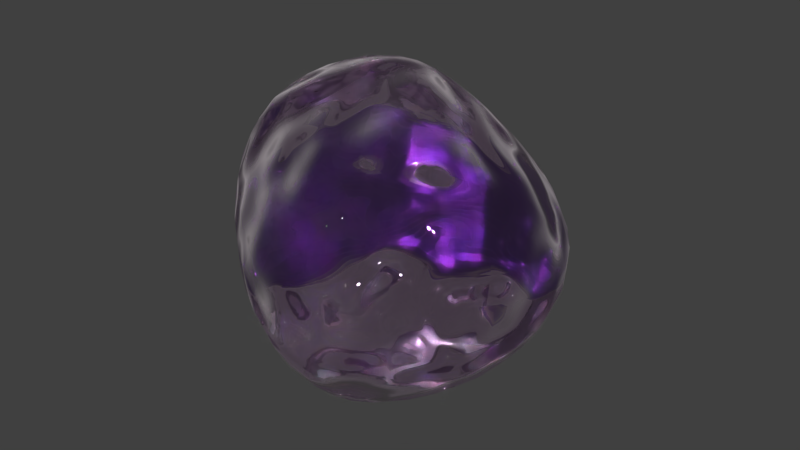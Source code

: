 # Source: leukocit1.blend  (saved by Blender 2.77.0; exported with 4.5.12 LTS)
import bpy
from mathutils import Matrix  # noqa: F401  (used for matrix-valued properties, if any)

bpy.ops.wm.read_factory_settings(use_empty=True)
scene = bpy.context.scene
scene.name = 'Scene'

# ---- collections
col_collection_1 = bpy.data.collections.new('Collection 1'); scene.collection.children.link(col_collection_1)

# ---- materials (node trees are filled in below, after node groups)
mat_trans_000 = bpy.data.materials.new('trans.000')
mat_trans_000.alpha_threshold = 0.0
mat_trans_000.diffuse_color = (0.6517, 0.5854, 0.9699, 1.0)
mat_trans_000.specular_color = (0.7991, 0.0, 0.0)
mat_trans_000.roughness = 0.5
mat_trans_000.specular_intensity = 0.1111
mat_trans_000.line_color = (0.0, 0.0, 0.0, 1.0)
mat_violeta_001 = bpy.data.materials.new('Violeta.001')
mat_violeta_001.alpha_threshold = 0.0
mat_violeta_001.diffuse_color = (0.2195, 0.0331, 0.5333, 1.0)
mat_violeta_001.specular_color = (0.7991, 0.0, 0.0)
mat_violeta_001.roughness = 0.5
mat_violeta_001.specular_intensity = 0.1111
mat_violeta_001.line_color = (0.0, 0.0, 0.0, 1.0)

# ---- material node trees
mat_trans_000.use_nodes = True; mat_trans_000.node_tree.nodes.clear()
_N = mat_trans_000.node_tree.nodes; _L = mat_trans_000.node_tree.links
n0 = _N.new('ShaderNodeOutputMaterial'); n0.name = 'Material Output'; n0.location = (481, 324)
n0.width = 120
n1 = _N.new('ShaderNodeBsdfDiffuse'); n1.name = 'Diffuse BSDF.001'; n1.location = (9, 443)
n1.inputs[0].default_value = (0.8131, 0.7376, 0.7852, 1.0)
n2 = _N.new('ShaderNodeFresnel'); n2.name = 'Fresnel'; n2.location = (-214, 338)
n2.width = 150
n2.inputs[0].default_value = 1.2
n3 = _N.new('ShaderNodeTexNoise'); n3.name = 'Noise Texture'; n3.location = (191, 225)
n3.width = 150
n3.inputs[2].default_value = 3.4
n3.inputs[3].default_value = 0.9799
n4 = _N.new('ShaderNodeTexCoord'); n4.name = 'Texture Coordinate'; n4.location = (-223, 214)
n4.width = 150
n5 = _N.new('ShaderNodeBsdfDiffuse'); n5.name = 'Diffuse BSDF'; n5.location = (208, 470)
n5.inputs[0].default_value = (0.2195, 0.0325, 0.5333, 1.0)
n6 = _N.new('ShaderNodeMixShader'); n6.name = 'Mix Shader'; n6.location = (295, 347)
n6.width = 150
n7 = _N.new('ShaderNodeBsdfGlass'); n7.name = 'Glass BSDF'; n7.location = (0, 263)
n7.distribution = 'BECKMANN'
n7.inputs[0].default_value = (0.9806, 0.8192, 1.0, 1.0)
n7.inputs[2].default_value = 1.536
n8 = _N.new('ShaderNodeDisplacement'); n8.name = 'Displacement'; n8.location = (0, 0)
n8.inputs[1].default_value = 0.0
n8.inputs[2].default_value = 0.1
_L.new(n6.outputs[0], n0.inputs[0])
_L.new(n2.outputs[0], n6.inputs[0])
_L.new(n1.outputs[0], n6.inputs[2])
_L.new(n7.outputs[0], n6.inputs[1])
_L.new(n4.outputs[4], n3.inputs[0])
_L.new(n3.outputs[1], n8.inputs[0])
_L.new(n8.outputs[0], n0.inputs[2])
n0.is_active_output = True
mat_violeta_001.use_nodes = True; mat_violeta_001.node_tree.nodes.clear()
_N = mat_violeta_001.node_tree.nodes; _L = mat_violeta_001.node_tree.links
n0 = _N.new('ShaderNodeOutputMaterial'); n0.name = 'Material Output'; n0.location = (481, 324)
n0.width = 120
n1 = _N.new('ShaderNodeBsdfDiffuse'); n1.name = 'Diffuse BSDF'; n1.location = (10, 300)
n1.inputs[0].default_value = (0.2195, 0.0325, 0.5333, 1.0)
n2 = _N.new('ShaderNodeBsdfDiffuse'); n2.name = 'Diffuse BSDF.001'; n2.location = (9, 443)
n2.inputs[0].default_value = (0.8131, 0.7376, 0.7852, 1.0)
n3 = _N.new('ShaderNodeFresnel'); n3.name = 'Fresnel'; n3.location = (-214, 338)
n3.width = 150
n3.inputs[0].default_value = 1.2
n4 = _N.new('ShaderNodeMixShader'); n4.name = 'Mix Shader'; n4.location = (275, 356)
n4.width = 150
n5 = _N.new('ShaderNodeTexNoise'); n5.name = 'Noise Texture'; n5.location = (191, 225)
n5.width = 150
n5.inputs[2].default_value = 3.4
n5.inputs[3].default_value = 0.9799
n6 = _N.new('ShaderNodeTexCoord'); n6.name = 'Texture Coordinate'; n6.location = (-223, 214)
n6.width = 150
n7 = _N.new('ShaderNodeDisplacement'); n7.name = 'Displacement'; n7.location = (0, 0)
n7.inputs[1].default_value = 0.0
n7.inputs[2].default_value = 0.1
_L.new(n1.outputs[0], n4.inputs[1])
_L.new(n4.outputs[0], n0.inputs[0])
_L.new(n3.outputs[0], n4.inputs[0])
_L.new(n2.outputs[0], n4.inputs[2])
_L.new(n6.outputs[4], n5.inputs[0])
_L.new(n5.outputs[1], n7.inputs[0])
_L.new(n7.outputs[0], n0.inputs[2])
n0.is_active_output = True

# ---- world
world_world = bpy.data.worlds.new('World'); scene.world = world_world
world_world.color = (0.05088, 0.05088, 0.05088)
world_world.use_sun_shadow = False
world_world.sun_shadow_jitter_overblur = 0.0
world_world.cycles.sampling_method = 'MANUAL'

# ---- meshes
me_monocyto_000 = bpy.data.meshes.new('Monocyto.000')
me_monocyto_000.from_pydata([(0.1066, -0.03222, 0.2487), (0.1402, -0.07236, 0.1435), (0.06971, -0.09412, 0.0381), (0.006317, -0.05325, -0.002576), (0.06913, -0.05697, 0.2707), (0.04617, -0.1582, 0.1827), (0.0005545, -0.1621, 0.08307), (-0.02381, -0.06618, 0.01144), (0.02663, -0.04913, 0.2776), (-0.03664, -0.1076, 0.2238), (-0.09531, -0.1219, 0.1301), (-0.08478, -0.02739, 0.03078), (0.05755, -0.009961, 0.2782), (0.002297, -0.02639, 0.298), (-0.1482, -0.03394, 0.2622), (-0.1653, -0.03298, 0.1641), (-0.1183, 0.006922, 0.04501), (0.01081, 0.01713, 0.3096), (-0.1035, 0.08444, 0.2738), (-0.1136, 0.0644, 0.1863), (-0.1157, 0.04312, 0.05317), (0.03476, 0.04163, 0.273), (0.001915, 0.1497, 0.227), (-0.05553, 0.1515, 0.1099), (-0.07961, 0.06436, 0.04141), (0.07589, 0.03151, 0.236), (0.1118, 0.162, 0.1481), (0.02804, 0.1693, 0.01918), (-0.03298, 0.05173, 0.01564), (-0.05771, -0.003773, 0.02239), (0.1109, -0.0004518, 0.2216), (0.1784, 0.04184, 0.1381), (0.1205, 0.03742, 0.01538), (0.005593, -0.003612, -6.024e-05), (-0.06449, -0.1084, 0.1239), (0.1012, 0.1051, 0.108), (-0.06632, -0.1152, 0.151), (0.1259, 0.08265, 0.1336), (-0.09308, -0.0972, 0.1557), (0.1118, 0.1214, 0.1565), (-0.1029, -0.07885, 0.1437), (0.0851, 0.1295, 0.1213), (-0.09443, -0.061, 0.1299), (0.0645, 0.1092, 0.09226), (-0.07125, -0.06438, 0.1219), (0.05891, 0.07595, 0.09377), (-0.04207, -0.08949, 0.1081), (0.08244, 0.06241, 0.09707), (-0.03061, -0.1011, 0.111), (0.1035, 0.05314, 0.1081), (-0.03773, -0.1228, 0.1268), (0.1245, 0.06563, 0.1117), (-0.00836, -0.006227, 0.2323), (-0.03829, 0.01618, 0.2301), (-0.05428, 0.03165, 0.2079), (-0.05164, 0.03479, 0.1766), (-0.03204, 0.02383, 0.1514), (-0.004101, 0.002837, 0.1515), (0.01914, -0.01883, 0.1823), (0.01689, -0.02111, 0.2172)], [], [(6, 2, 1, 5), (7, 3, 2, 6), (5, 1, 0, 4), (29, 3, 7), (16, 11, 10, 15), (15, 10, 9, 14), (12, 8, 4), (12, 17, 13), (18, 14, 13, 17), (20, 16, 15, 19), (19, 15, 14, 18), (29, 7, 11), (12, 21, 17), (22, 18, 17, 21), (24, 20, 19, 23), (23, 19, 18, 22), (29, 11, 16), (12, 25, 21), (26, 22, 21, 25), (28, 24, 23, 27), (27, 23, 22, 26), (29, 16, 20), (12, 30, 25), (31, 26, 25, 30), (33, 28, 27, 32), (32, 27, 26, 31), (29, 20, 24), (29, 33, 3), (29, 24, 28), (12, 0, 30), (29, 28, 33), (2, 3, 33, 32), (12, 4, 0), (11, 7, 6, 10), (14, 9, 8, 13), (8, 12, 13), (1, 2, 32, 31), (10, 6, 5, 9), (0, 1, 31, 30), (9, 5, 4, 8), (53, 38, 36, 52), (37, 39, 53, 52), (40, 34, 38), (54, 40, 38, 53), (39, 41, 54, 53), (42, 34, 40), (55, 42, 40, 54), (41, 43, 55, 54), (44, 34, 42), (56, 44, 42, 55), (43, 45, 56, 55), (46, 34, 44), (57, 46, 44, 56), (45, 47, 57, 56), (48, 34, 46), (58, 48, 46, 57), (47, 49, 58, 57), (50, 34, 48), (59, 50, 48, 58), (49, 51, 59, 58), (37, 35, 39), (52, 36, 50, 59), (51, 37, 52, 59), (41, 35, 43), (43, 35, 45), (45, 35, 47), (51, 35, 37), (47, 35, 49), (49, 35, 51), (38, 34, 36), (36, 34, 50), (39, 35, 41)])
me_monocyto_000.polygons.foreach_set('use_smooth', [1, 1, 1, 1, 1, 1, 1, 1, 1, 1, 1, 1, 1, 1, 1, 1, 1, 1, 1, 1, 1, 1, 1, 1, 1, 1, 1, 1, 1, 1, 1, 1, 1, 1, 1, 1, 1, 1, 1, 1, 0, 0, 0, 0, 0, 0, 0, 0, 0, 0, 0, 0, 0, 0, 0, 0, 0, 0, 0, 0, 0, 0, 0, 0, 0, 0, 0, 0, 0, 0, 0, 0])
me_monocyto_000.polygons.foreach_set('material_index', [0, 0, 0, 0, 0, 0, 0, 0, 0, 0, 0, 0, 0, 0, 0, 0, 0, 0, 0, 0, 0, 0, 0, 0, 0, 0, 0, 0, 0, 0, 0, 0, 0, 0, 0, 0, 0, 0, 0, 0, 1, 1, 1, 1, 1, 1, 1, 1, 1, 1, 1, 1, 1, 1, 1, 1, 1, 1, 1, 1, 1, 1, 1, 1, 1, 1, 1, 1, 1, 1, 1, 1])
_ca = me_monocyto_000.color_attributes.new('Col', 'BYTE_COLOR', 'CORNER')
_ca.data.foreach_set('color', [1.0, 1.0, 1.0, 1.0, 1.0, 1.0, 1.0, 1.0, 1.0, 1.0, 1.0, 1.0, 1.0, 1.0, 1.0, 1.0, 1.0, 1.0, 1.0, 1.0, 1.0, 1.0, 1.0, 1.0, 1.0, 1.0, 1.0, 1.0, 1.0, 1.0, 1.0, 1.0, 1.0, 1.0, 1.0, 1.0, 1.0, 1.0, 1.0, 1.0, 1.0, 1.0, 1.0, 1.0, 1.0, 1.0, 1.0, 1.0, 1.0, 1.0, 1.0, 1.0, 1.0, 1.0, 1.0, 1.0, 1.0, 1.0, 1.0, 1.0, 1.0, 1.0, 1.0, 1.0, 1.0, 1.0, 1.0, 1.0, 1.0, 1.0, 1.0, 1.0, 1.0, 1.0, 1.0, 1.0, 1.0, 1.0, 1.0, 1.0, 1.0, 1.0, 1.0, 1.0, 1.0, 1.0, 1.0, 1.0, 1.0, 1.0, 1.0, 1.0, 1.0, 1.0, 1.0, 1.0, 1.0, 1.0, 1.0, 1.0, 1.0, 1.0, 1.0, 1.0, 1.0, 1.0, 1.0, 1.0, 1.0, 1.0, 1.0, 1.0, 1.0, 1.0, 1.0, 1.0, 1.0, 1.0, 1.0, 1.0, 1.0, 1.0, 1.0, 1.0, 1.0, 1.0, 1.0, 1.0, 1.0, 1.0, 1.0, 1.0, 1.0, 1.0, 1.0, 1.0, 1.0, 1.0, 1.0, 1.0, 1.0, 1.0, 1.0, 1.0, 1.0, 1.0, 1.0, 1.0, 1.0, 1.0, 1.0, 1.0, 1.0, 1.0, 1.0, 1.0, 1.0, 1.0, 1.0, 1.0, 1.0, 1.0, 1.0, 1.0, 1.0, 1.0, 1.0, 1.0, 1.0, 1.0, 1.0, 1.0, 1.0, 1.0, 1.0, 1.0, 1.0, 1.0, 1.0, 1.0, 1.0, 1.0, 1.0, 1.0, 1.0, 1.0, 1.0, 1.0, 1.0, 1.0, 1.0, 1.0, 1.0, 1.0, 1.0, 1.0, 1.0, 1.0, 1.0, 1.0, 1.0, 1.0, 1.0, 1.0, 1.0, 1.0, 1.0, 1.0, 1.0, 1.0, 1.0, 1.0, 1.0, 1.0, 1.0, 1.0, 1.0, 1.0, 1.0, 1.0, 1.0, 1.0, 1.0, 1.0, 1.0, 1.0, 1.0, 1.0, 1.0, 1.0, 1.0, 1.0, 1.0, 1.0, 1.0, 1.0, 1.0, 1.0, 1.0, 1.0, 1.0, 1.0, 1.0, 1.0, 1.0, 1.0, 1.0, 1.0, 1.0, 1.0, 1.0, 1.0, 1.0, 1.0, 1.0, 1.0, 1.0, 1.0, 1.0, 1.0, 1.0, 1.0, 1.0, 1.0, 1.0, 1.0, 1.0, 1.0, 1.0, 1.0, 1.0, 1.0, 1.0, 1.0, 1.0, 1.0, 1.0, 1.0, 1.0, 1.0, 1.0, 1.0, 1.0, 1.0, 1.0, 1.0, 1.0, 1.0, 1.0, 1.0, 1.0, 1.0, 1.0, 1.0, 1.0, 1.0, 1.0, 1.0, 1.0, 1.0, 1.0, 1.0, 1.0, 1.0, 1.0, 1.0, 1.0, 1.0, 1.0, 1.0, 1.0, 1.0, 1.0, 1.0, 1.0, 1.0, 1.0, 1.0, 1.0, 1.0, 1.0, 1.0, 1.0, 1.0, 1.0, 1.0, 1.0, 1.0, 1.0, 1.0, 1.0, 1.0, 1.0, 1.0, 1.0, 1.0, 1.0, 1.0, 1.0, 1.0, 1.0, 1.0, 1.0, 1.0, 1.0, 1.0, 1.0, 1.0, 1.0, 1.0, 1.0, 1.0, 1.0, 1.0, 1.0, 1.0, 1.0, 1.0, 1.0, 1.0, 1.0, 1.0, 1.0, 1.0, 1.0, 1.0, 1.0, 1.0, 1.0, 1.0, 1.0, 1.0, 1.0, 1.0, 1.0, 1.0, 1.0, 1.0, 1.0, 1.0, 1.0, 1.0, 1.0, 1.0, 1.0, 1.0, 1.0, 1.0, 1.0, 1.0, 1.0, 1.0, 1.0, 1.0, 1.0, 1.0, 1.0, 1.0, 1.0, 1.0, 1.0, 1.0, 1.0, 1.0, 1.0, 1.0, 1.0, 1.0, 1.0, 1.0, 1.0, 1.0, 1.0, 1.0, 1.0, 1.0, 1.0, 1.0, 1.0, 1.0, 1.0, 1.0, 1.0, 1.0, 1.0, 1.0, 1.0, 1.0, 1.0, 1.0, 1.0, 1.0, 1.0, 1.0, 1.0, 1.0, 1.0, 1.0, 1.0, 1.0, 1.0, 1.0, 1.0, 1.0, 1.0, 1.0, 1.0, 1.0, 1.0, 1.0, 1.0, 1.0, 1.0, 1.0, 1.0, 1.0, 1.0, 1.0, 1.0, 1.0, 1.0, 1.0, 1.0, 1.0, 1.0, 1.0, 1.0, 1.0, 1.0, 1.0, 1.0, 1.0, 1.0, 1.0, 1.0, 1.0, 1.0, 1.0, 1.0, 1.0, 1.0, 1.0, 1.0, 1.0, 1.0, 1.0, 1.0, 1.0, 1.0, 1.0, 1.0, 1.0, 1.0, 1.0, 1.0, 1.0, 1.0, 1.0, 1.0, 1.0, 1.0, 1.0, 1.0, 1.0, 1.0, 1.0, 1.0, 1.0, 1.0, 1.0, 1.0, 1.0, 1.0, 1.0, 1.0, 1.0, 1.0, 1.0, 1.0, 1.0, 1.0, 1.0, 1.0, 1.0, 1.0, 1.0, 1.0, 1.0, 1.0, 1.0, 1.0, 1.0, 1.0, 1.0, 1.0, 1.0, 1.0, 1.0, 1.0, 1.0, 1.0, 1.0, 1.0, 1.0, 1.0, 1.0, 1.0, 1.0, 1.0, 1.0, 1.0, 1.0, 1.0, 1.0, 1.0, 1.0, 1.0, 1.0, 1.0, 1.0, 1.0, 1.0, 1.0, 1.0, 1.0, 1.0, 1.0, 1.0, 1.0, 1.0, 1.0, 1.0, 1.0, 1.0, 1.0, 1.0, 0.9911, 0.9911, 0.9911, 0.9961, 1.0, 1.0, 1.0, 1.0, 1.0, 1.0, 1.0, 1.0, 0.9911, 0.9911, 0.9911, 0.9961, 1.0, 1.0, 1.0, 1.0, 1.0, 1.0, 1.0, 1.0, 0.9911, 0.9911, 0.9911, 0.9961, 0.9911, 0.9911, 0.9911, 0.9961, 1.0, 1.0, 1.0, 1.0, 1.0, 1.0, 1.0, 1.0, 1.0, 1.0, 1.0, 1.0, 0.9911, 0.9911, 0.9911, 0.9961, 1.0, 1.0, 1.0, 1.0, 1.0, 1.0, 1.0, 1.0, 0.9911, 0.9911, 0.9911, 0.9961, 1.0, 1.0, 1.0, 1.0, 1.0, 1.0, 1.0, 1.0, 0.9911, 0.9911, 0.9911, 0.9961, 0.9911, 0.9911, 0.9911, 0.9961, 1.0, 1.0, 1.0, 1.0, 1.0, 1.0, 1.0, 1.0, 1.0, 1.0, 1.0, 1.0, 0.9911, 0.9911, 0.9911, 0.9961, 1.0, 1.0, 1.0, 1.0, 1.0, 1.0, 1.0, 1.0, 0.9911, 0.9911, 0.9911, 0.9961, 1.0, 1.0, 1.0, 1.0, 1.0, 1.0, 1.0, 1.0, 0.9911, 0.9911, 0.9911, 0.9961, 0.9911, 0.9911, 0.9911, 0.9961, 1.0, 1.0, 1.0, 1.0, 1.0, 1.0, 1.0, 1.0, 1.0, 1.0, 1.0, 1.0, 0.9911, 0.9911, 0.9911, 0.9961, 1.0, 1.0, 1.0, 1.0, 1.0, 1.0, 1.0, 1.0, 0.9911, 0.9911, 0.9911, 0.9961, 1.0, 1.0, 1.0, 1.0, 1.0, 1.0, 1.0, 1.0, 0.9911, 0.9911, 0.9911, 0.9961, 0.9911, 0.9911, 0.9911, 0.9961, 1.0, 1.0, 1.0, 1.0, 1.0, 1.0, 1.0, 1.0, 1.0, 1.0, 1.0, 1.0, 0.9911, 0.9911, 0.9911, 0.9961, 1.0, 1.0, 1.0, 1.0, 1.0, 1.0, 1.0, 1.0, 0.9911, 0.9911, 0.9911, 0.9961, 1.0, 1.0, 1.0, 1.0, 1.0, 1.0, 1.0, 1.0, 0.9911, 0.9911, 0.9911, 0.9961, 0.9911, 0.9911, 0.9911, 0.9961, 1.0, 1.0, 1.0, 1.0, 1.0, 1.0, 1.0, 1.0, 1.0, 1.0, 1.0, 1.0, 0.9911, 0.9911, 0.9911, 0.9961, 1.0, 1.0, 1.0, 1.0, 1.0, 1.0, 1.0, 1.0, 0.9911, 0.9911, 0.9911, 0.9961, 1.0, 1.0, 1.0, 1.0, 1.0, 1.0, 1.0, 1.0, 0.9911, 0.9911, 0.9911, 0.9961, 0.9911, 0.9911, 0.9911, 0.9961, 1.0, 1.0, 1.0, 1.0, 1.0, 1.0, 1.0, 1.0, 1.0, 1.0, 1.0, 1.0, 0.9911, 0.9911, 0.9911, 0.9961, 1.0, 1.0, 1.0, 1.0, 1.0, 1.0, 1.0, 1.0, 0.9911, 0.9911, 0.9911, 0.9961, 1.0, 1.0, 1.0, 1.0, 1.0, 1.0, 1.0, 1.0, 0.9911, 0.9911, 0.9911, 0.9961, 0.9911, 0.9911, 0.9911, 0.9961, 1.0, 1.0, 1.0, 1.0, 1.0, 1.0, 1.0, 1.0, 1.0, 1.0, 1.0, 1.0, 0.9911, 0.9911, 0.9911, 0.9961, 1.0, 1.0, 1.0, 1.0, 1.0, 1.0, 1.0, 1.0, 0.9911, 0.9911, 0.9911, 0.9961, 1.0, 1.0, 1.0, 1.0, 1.0, 1.0, 1.0, 1.0, 0.9911, 0.9911, 0.9911, 0.9961, 0.9911, 0.9911, 0.9911, 0.9961, 1.0, 1.0, 1.0, 1.0, 1.0, 1.0, 1.0, 1.0, 1.0, 1.0, 1.0, 1.0, 1.0, 1.0, 1.0, 1.0, 1.0, 1.0, 1.0, 1.0, 1.0, 1.0, 1.0, 1.0, 1.0, 1.0, 1.0, 1.0, 1.0, 1.0, 1.0, 1.0, 1.0, 1.0, 1.0, 1.0, 1.0, 1.0, 1.0, 1.0, 1.0, 1.0, 1.0, 1.0, 1.0, 1.0, 1.0, 1.0, 1.0, 1.0, 1.0, 1.0, 1.0, 1.0, 1.0, 1.0, 1.0, 1.0, 1.0, 1.0, 1.0, 1.0, 1.0, 1.0, 1.0, 1.0, 1.0, 1.0, 1.0, 1.0, 1.0, 1.0, 1.0, 1.0, 1.0, 1.0, 1.0, 1.0, 1.0, 1.0, 1.0, 1.0, 1.0, 1.0, 1.0, 1.0, 1.0, 1.0, 1.0, 1.0, 1.0, 1.0, 1.0, 1.0, 1.0, 1.0, 1.0, 1.0, 1.0, 1.0, 1.0, 1.0, 1.0, 1.0, 1.0, 1.0, 1.0, 1.0])
me_monocyto_000.materials.append(mat_trans_000)
me_monocyto_000.materials.append(mat_violeta_001)
me_monocyto_000.use_remesh_preserve_volume = False
me_monocyto_000.use_remesh_preserve_attributes = False
me_monocyto_000.use_mirror_vertex_groups = False
me_monocyto_000.update()

# ---- objects
ob_monocyto_002 = bpy.data.objects.new('Monocyto.002', me_monocyto_000)

# ---- transforms, parenting, visibility, modifiers, constraints
ob_monocyto_002.location = (0.0, 0.0, 0.0)
ob_monocyto_002.scale = (3.541, 3.541, 3.541)
ob_monocyto_002.lineart.crease_threshold = 0.0
_m = ob_monocyto_002.modifiers.new('Subsurf', 'SUBSURF')
_m.uv_smooth = 'PRESERVE_CORNERS'
_m.quality = 2
_m.levels = 2
_m.show_only_control_edges = False

# ---- collection membership
col_collection_1.objects.link(ob_monocyto_002)

# ---- scene / render settings (as saved in the file)
scene.frame_start = 1; scene.frame_end = 250; scene.frame_set(1)
scene.render.engine = 'CYCLES'
scene.render.resolution_percentage = 50
scene.render.dither_intensity = 0.0
scene.cycles.use_denoising = False
scene.cycles.samples = 128
scene.cycles.sampling_pattern = 'TABULATED_SOBOL'
scene.cycles.light_sampling_threshold = 0.0
scene.cycles.use_adaptive_sampling = False
scene.cycles.use_light_tree = False
scene.cycles.blur_glossy = 0.0
scene.cycles.sample_clamp_indirect = 0.0
scene.view_settings.view_transform = 'Standard'
bpy.context.view_layer.update()

# ---- added for rendering (the .blend has no active camera and no usable light): camera, sun
cam_auto = bpy.data.cameras.new('AutoCamera')
cam_auto.lens = 50.0
cam_auto.sensor_width = 36.0
cam_auto.clip_end = 1000.0
ob_auto_camera = bpy.data.objects.new('AutoCamera', cam_auto)
scene.collection.objects.link(ob_auto_camera)
ob_auto_camera.location = (1.89209, -2.22973, 2.03855)
ob_auto_camera.rotation_euler = (1.09748, -7.21219e-08, 0.694738)
scene.camera = ob_auto_camera
light_auto_sun = bpy.data.lights.new('AutoSun', 'SUN')
light_auto_sun.energy = 3.0
light_auto_sun.angle = 0.0523599
ob_auto_sun = bpy.data.objects.new('AutoSun', light_auto_sun)
scene.collection.objects.link(ob_auto_sun)
ob_auto_sun.rotation_euler = (0.872665, 0.174533, 0.523599)
bpy.context.view_layer.update()
